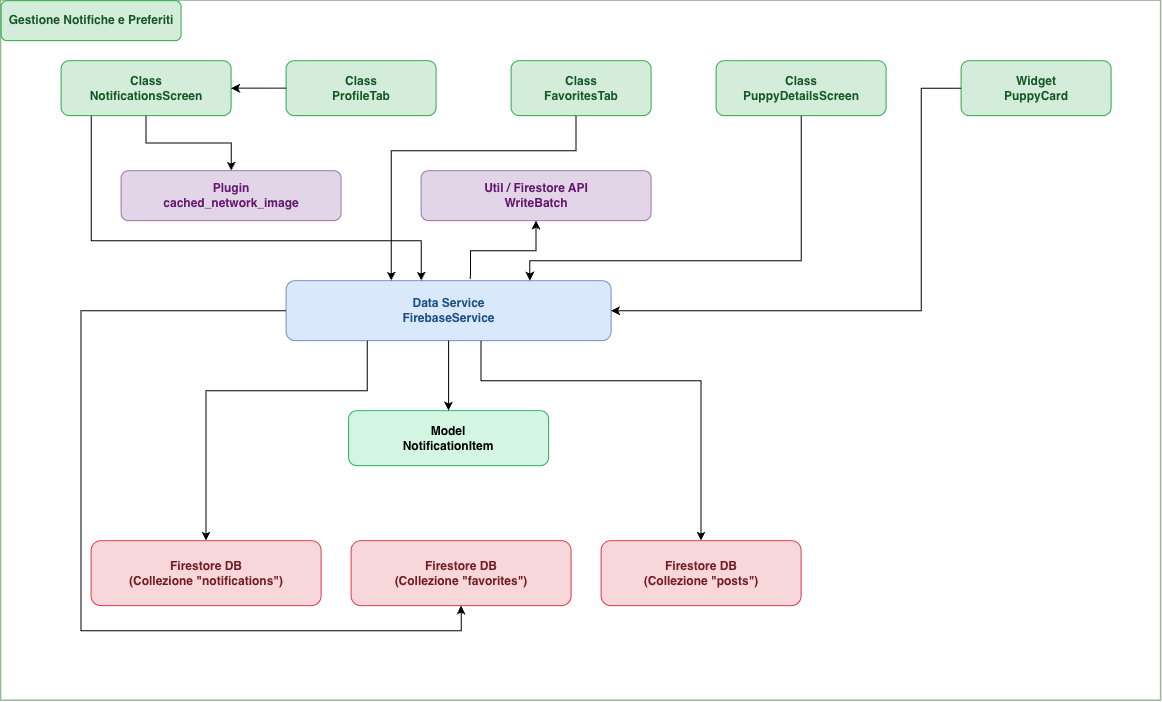

The diagram above was exported from draw.io. Its source (the exported page's mxGraphModel, read from the mxfile embedded in the PNG):
<mxGraphModel dx="1437" dy="938" grid="1" gridSize="10" guides="1" tooltips="1" connect="1" arrows="1" fold="1" page="1" pageScale="1" pageWidth="1220" pageHeight="760" math="0" shadow="0">
  <root>
    <mxCell id="0" />
    <mxCell id="1" parent="0" />
    <mxCell id="frame_outer" parent="1" style="rounded=0;whiteSpace=wrap;html=1;fillColor=#FFFFFF;strokeColor=#99B898;strokeWidth=1.5;verticalAlign=top;align=left;" value="" vertex="1">
      <mxGeometry height="700" width="1160" x="30" y="30" as="geometry" />
    </mxCell>
    <mxCell id="node_notifications_screen" parent="1" style="rounded=1;whiteSpace=wrap;html=1;fillColor=#d4edda;strokeColor=#28a745;fontColor=#155724;fontSize=12;align=center;verticalAlign=middle;fontFamily=Helvetica;fontStyle=1;" value="Class&lt;br&gt;NotificationsScreen" vertex="1">
      <mxGeometry height="55" width="170" x="90" y="90" as="geometry" />
    </mxCell>
    <mxCell id="node_profile_tab" parent="1" style="rounded=1;whiteSpace=wrap;html=1;fillColor=#d4edda;strokeColor=#28a745;fontColor=#155724;fontSize=12;align=center;verticalAlign=middle;fontFamily=Helvetica;fontStyle=1;" value="Class&lt;br&gt;ProfileTab" vertex="1">
      <mxGeometry height="55" width="150" x="315" y="90" as="geometry" />
    </mxCell>
    <mxCell id="node_favorites_tab" parent="1" style="rounded=1;whiteSpace=wrap;html=1;fillColor=#d4edda;strokeColor=#28a745;fontColor=#155724;fontSize=12;align=center;verticalAlign=middle;fontFamily=Helvetica;fontStyle=1;" value="Class&lt;br&gt;FavoritesTab" vertex="1">
      <mxGeometry height="55" width="140" x="540" y="90" as="geometry" />
    </mxCell>
    <mxCell id="node_puppy_details" parent="1" style="rounded=1;whiteSpace=wrap;html=1;fillColor=#d4edda;strokeColor=#28a745;fontColor=#155724;fontSize=12;align=center;verticalAlign=middle;fontFamily=Helvetica;fontStyle=1;" value="Class&lt;br&gt;PuppyDetailsScreen" vertex="1">
      <mxGeometry height="55" width="170" x="745" y="90" as="geometry" />
    </mxCell>
    <mxCell id="node_puppy_card" parent="1" style="rounded=1;whiteSpace=wrap;html=1;fillColor=#d4edda;strokeColor=#28a745;fontColor=#155724;fontSize=12;align=center;verticalAlign=middle;fontFamily=Helvetica;fontStyle=1;" value="Widget&lt;br&gt;PuppyCard" vertex="1">
      <mxGeometry height="55" width="150" x="990" y="90" as="geometry" />
    </mxCell>
    <mxCell id="node_cached_image" parent="1" style="rounded=1;whiteSpace=wrap;html=1;fillColor=#E1D5E7;strokeColor=#9673A6;fontColor=light-dark(#63186d, #ededed);fontSize=12;align=center;verticalAlign=middle;fontFamily=Helvetica;fontStyle=1;" value="Plugin&lt;br&gt;cached_network_image" vertex="1">
      <mxGeometry height="50" width="220" x="150" y="200" as="geometry" />
    </mxCell>
    <mxCell id="node_write_batch" parent="1" style="rounded=1;whiteSpace=wrap;html=1;fillColor=#E1D5E7;strokeColor=#9673A6;fontColor=light-dark(#63186d, #ededed);fontSize=12;align=center;verticalAlign=middle;fontFamily=Helvetica;fontStyle=1;" value="Util / Firestore API&lt;br&gt;WriteBatch" vertex="1">
      <mxGeometry height="50" width="230" x="450" y="200" as="geometry" />
    </mxCell>
    <mxCell id="node_data_firebase" parent="1" style="rounded=1;whiteSpace=wrap;html=1;fillColor=#DAE8FC;strokeColor=#6C8EBF;fontColor=light-dark(#1a4d84, #ededed);fontSize=12;align=center;verticalAlign=middle;fontFamily=Helvetica;fontStyle=1;" value="Data Service&lt;br&gt;FirebaseService" vertex="1">
      <mxGeometry height="60" width="325" x="315" y="310" as="geometry" />
    </mxCell>
    <mxCell id="node_notification_model" parent="1" style="rounded=1;whiteSpace=wrap;html=1;fillColor=#D5F5E3;strokeColor=#27AE60;fontColor=#000000;fontSize=12;fontStyle=1;align=center;verticalAlign=middle;" value="Model&lt;br&gt;NotificationItem" vertex="1">
      <mxGeometry height="55" width="200" x="377.5" y="440" as="geometry" />
    </mxCell>
    <mxCell id="node_firestore_notifications" parent="1" style="rounded=1;whiteSpace=wrap;html=1;fillColor=#f8d7da;strokeColor=#dc3545;fontColor=#721c24;fontSize=12;fontStyle=1;align=center;verticalAlign=middle;fontFamily=Helvetica;" value="Firestore DB&#10;(Collezione &quot;notifications&quot;)" vertex="1">
      <mxGeometry height="65" width="230" x="120" y="570" as="geometry" />
    </mxCell>
    <mxCell id="node_firestore_favorites" parent="1" style="rounded=1;whiteSpace=wrap;html=1;fillColor=#f8d7da;strokeColor=#dc3545;fontColor=#721c24;fontSize=12;fontStyle=1;align=center;verticalAlign=middle;fontFamily=Helvetica;" value="Firestore DB&#10;(Collezione &quot;favorites&quot;)" vertex="1">
      <mxGeometry height="65" width="220" x="380" y="570" as="geometry" />
    </mxCell>
    <mxCell id="node_firestore_posts" parent="1" style="rounded=1;whiteSpace=wrap;html=1;fillColor=#f8d7da;strokeColor=#dc3545;fontColor=#721c24;fontSize=12;fontStyle=1;align=center;verticalAlign=middle;fontFamily=Helvetica;" value="Firestore DB&#10;(Collezione &quot;posts&quot;)" vertex="1">
      <mxGeometry height="65" width="200" x="630" y="570" as="geometry" />
    </mxCell>
    <mxCell id="e1" edge="1" parent="1" source="node_profile_tab" style="edgeStyle=orthogonalEdgeStyle;rounded=0;orthogonalLoop=1;jettySize=auto;html=1;endArrow=classic;endWidth=6;endSize=6;strokeColor=#000000;strokeWidth=1;fontSize=10;" target="node_notifications_screen" value="">
      <mxGeometry relative="1" as="geometry" />
    </mxCell>
    <mxCell id="e2" edge="1" parent="1" source="node_notifications_screen" style="edgeStyle=orthogonalEdgeStyle;rounded=0;orthogonalLoop=1;jettySize=auto;html=1;endArrow=classic;endWidth=6;endSize=6;strokeColor=#000000;strokeWidth=1;fontSize=10;" target="node_cached_image" value="">
      <mxGeometry relative="1" as="geometry" />
    </mxCell>
    <mxCell id="e3" edge="1" parent="1" source="node_notifications_screen" style="edgeStyle=orthogonalEdgeStyle;rounded=0;orthogonalLoop=1;jettySize=auto;html=1;endArrow=classic;endWidth=6;endSize=6;strokeColor=#000000;strokeWidth=1;fontSize=10;" target="node_data_firebase" value="">
      <mxGeometry relative="1" as="geometry">
        <Array as="points">
          <mxPoint x="120" y="270" />
          <mxPoint x="450" y="270" />
        </Array>
      </mxGeometry>
    </mxCell>
    <mxCell id="e4" edge="1" parent="1" source="node_favorites_tab" style="edgeStyle=orthogonalEdgeStyle;rounded=0;orthogonalLoop=1;jettySize=auto;html=1;endArrow=classic;endWidth=6;endSize=6;strokeColor=#000000;strokeWidth=1;fontSize=10;" target="node_data_firebase" value="">
      <mxGeometry relative="1" as="geometry">
        <Array as="points">
          <mxPoint x="605.04" y="180" />
          <mxPoint x="420" y="180" />
        </Array>
      </mxGeometry>
    </mxCell>
    <mxCell id="e5" edge="1" parent="1" source="node_puppy_details" style="edgeStyle=orthogonalEdgeStyle;rounded=0;orthogonalLoop=1;jettySize=auto;html=1;endArrow=classic;endWidth=6;endSize=6;strokeColor=#000000;strokeWidth=1;fontSize=10;entryX=0.75;entryY=0;entryDx=0;entryDy=0;" target="node_data_firebase" value="">
      <mxGeometry relative="1" as="geometry">
        <Array as="points">
          <mxPoint x="830" y="290" />
          <mxPoint x="558.74" y="290" />
        </Array>
      </mxGeometry>
    </mxCell>
    <mxCell id="e6" edge="1" parent="1" source="node_puppy_card" style="edgeStyle=orthogonalEdgeStyle;rounded=0;orthogonalLoop=1;jettySize=auto;html=1;endArrow=classic;endWidth=6;endSize=6;strokeColor=#000000;strokeWidth=1;fontSize=10;" target="node_data_firebase" value="">
      <mxGeometry relative="1" as="geometry">
        <Array as="points">
          <mxPoint x="950.07" y="117.53" />
          <mxPoint x="950.07" y="340.07" />
        </Array>
      </mxGeometry>
    </mxCell>
    <mxCell id="e7" edge="1" parent="1" source="node_data_firebase" style="edgeStyle=orthogonalEdgeStyle;rounded=0;orthogonalLoop=1;jettySize=auto;html=1;endArrow=classic;endWidth=6;endSize=6;strokeColor=#000000;strokeWidth=1;fontSize=10;exitX=0.567;exitY=-0.029;exitDx=0;exitDy=0;exitPerimeter=0;" target="node_write_batch" value="">
      <mxGeometry relative="1" as="geometry" />
    </mxCell>
    <mxCell id="e8" edge="1" parent="1" source="node_data_firebase" style="edgeStyle=orthogonalEdgeStyle;rounded=0;orthogonalLoop=1;jettySize=auto;html=1;endArrow=classic;endWidth=6;endSize=6;strokeColor=#000000;strokeWidth=1;fontSize=10;" target="node_notification_model" value="">
      <mxGeometry relative="1" as="geometry" />
    </mxCell>
    <mxCell id="e9" edge="1" parent="1" source="node_data_firebase" style="edgeStyle=orthogonalEdgeStyle;rounded=0;orthogonalLoop=1;jettySize=auto;html=1;endArrow=classic;endWidth=6;endSize=6;strokeColor=#000000;strokeWidth=1;fontSize=10;exitX=0.25;exitY=1;exitDx=0;exitDy=0;" target="node_firestore_notifications" value="">
      <mxGeometry relative="1" as="geometry">
        <Array as="points">
          <mxPoint x="396.28" y="420.03" />
          <mxPoint x="235.03" y="420.03" />
        </Array>
      </mxGeometry>
    </mxCell>
    <mxCell id="e10" edge="1" parent="1" source="node_data_firebase" style="edgeStyle=orthogonalEdgeStyle;rounded=0;orthogonalLoop=1;jettySize=auto;html=1;endArrow=classic;endWidth=6;endSize=6;strokeColor=#000000;strokeWidth=1;fontSize=10;exitX=0;exitY=0.5;exitDx=0;exitDy=0;entryX=0.5;entryY=1;entryDx=0;entryDy=0;" target="node_firestore_favorites" value="">
      <mxGeometry relative="1" as="geometry">
        <Array as="points">
          <mxPoint x="109.94" y="340" />
          <mxPoint x="109.94" y="660" />
          <mxPoint x="489.94" y="660" />
        </Array>
      </mxGeometry>
    </mxCell>
    <mxCell id="e11" edge="1" parent="1" source="node_data_firebase" style="edgeStyle=orthogonalEdgeStyle;rounded=0;orthogonalLoop=1;jettySize=auto;html=1;endArrow=classic;endWidth=6;endSize=6;strokeColor=#000000;strokeWidth=1;fontSize=10;" target="node_firestore_posts" value="">
      <mxGeometry relative="1" as="geometry">
        <Array as="points">
          <mxPoint x="509.94" y="410" />
          <mxPoint x="729.94" y="410" />
        </Array>
      </mxGeometry>
    </mxCell>
    <mxCell id="5ARk3M1yTY-37Uy6ayyq-5" parent="1" style="rounded=1;whiteSpace=wrap;html=1;fillColor=#d4edda;strokeColor=#28a745;fontStyle=1;fontColor=#155724;" value="Gestione Notifiche e Preferiti" vertex="1">
      <mxGeometry height="40" width="180" x="30" y="30" as="geometry" />
    </mxCell>
  </root>
</mxGraphModel>